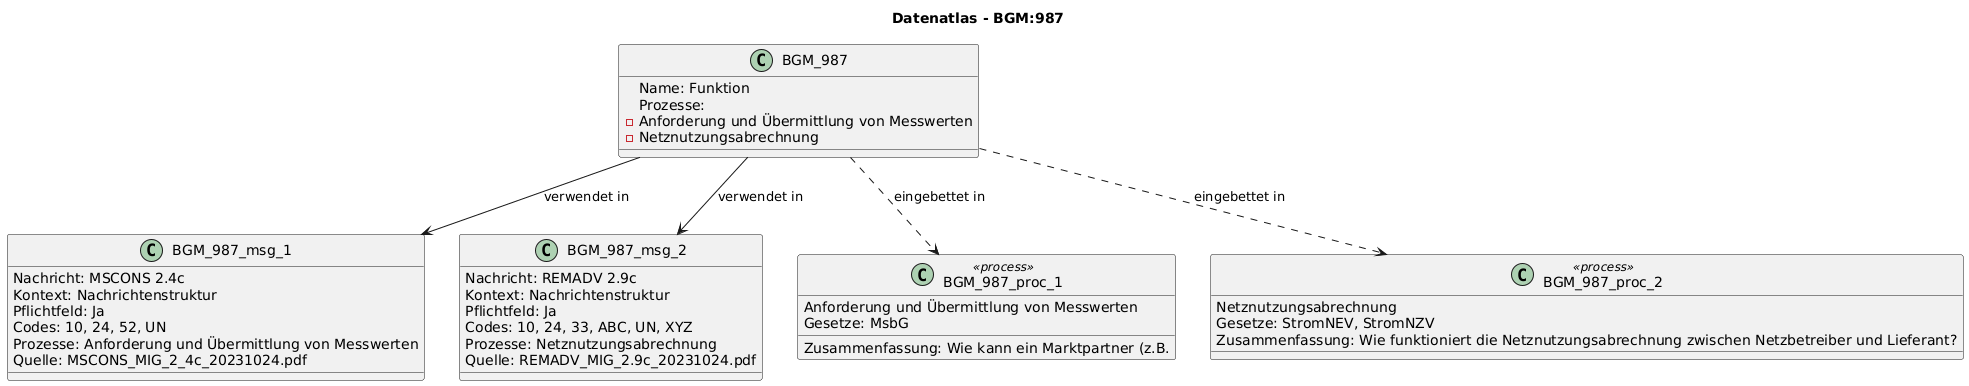

The diagram above was rendered by PlantUML. Its source (embedded in the PNG):
@startuml
title Datenatlas - BGM:987
class BGM_987 {
  Name: Funktion
  Prozesse:
    - Anforderung und Übermittlung von Messwerten
    - Netznutzungsabrechnung
}
class BGM_987_msg_1 {
  Nachricht: MSCONS 2.4c
  Kontext: Nachrichtenstruktur
  Pflichtfeld: Ja
  Codes: 10, 24, 52, UN
  Prozesse: Anforderung und Übermittlung von Messwerten
  Quelle: MSCONS_MIG_2_4c_20231024.pdf
}
BGM_987 --> BGM_987_msg_1 : verwendet in
class BGM_987_msg_2 {
  Nachricht: REMADV 2.9c
  Kontext: Nachrichtenstruktur
  Pflichtfeld: Ja
  Codes: 10, 24, 33, ABC, UN, XYZ
  Prozesse: Netznutzungsabrechnung
  Quelle: REMADV_MIG_2.9c_20231024.pdf
}
BGM_987 --> BGM_987_msg_2 : verwendet in
class BGM_987_proc_1 <<process>> {
  Anforderung und Übermittlung von Messwerten
  Gesetze: MsbG
  Zusammenfassung: Wie kann ein Marktpartner (z.B.
}
BGM_987 ..> BGM_987_proc_1 : eingebettet in
class BGM_987_proc_2 <<process>> {
  Netznutzungsabrechnung
  Gesetze: StromNEV, StromNZV
  Zusammenfassung: Wie funktioniert die Netznutzungsabrechnung zwischen Netzbetreiber und Lieferant?
}
BGM_987 ..> BGM_987_proc_2 : eingebettet in
@enduml